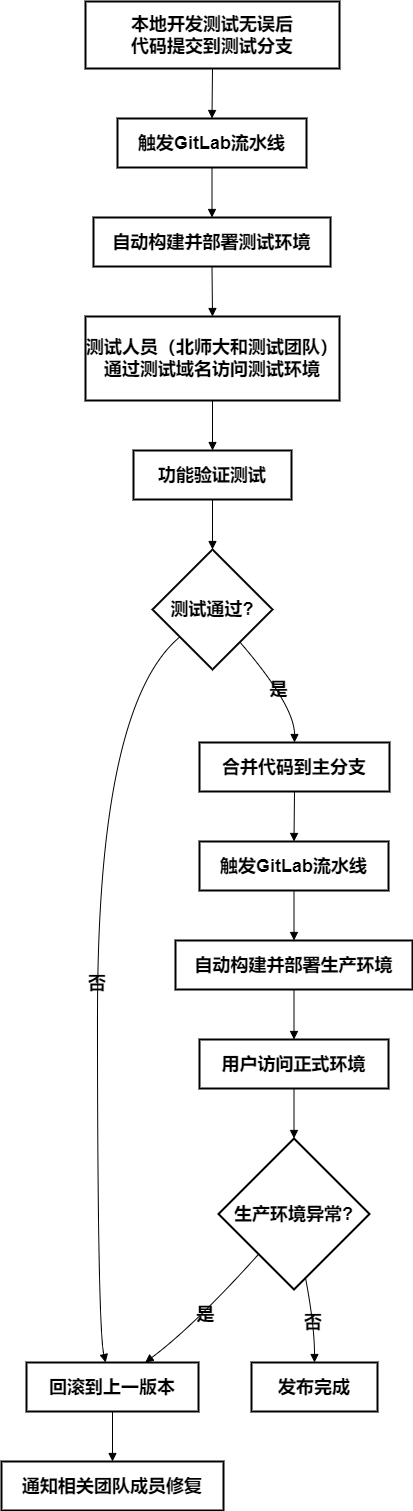

The diagram above was exported from draw.io. Its source (the exported page's mxGraphModel, read from the mxfile embedded in the PNG):
<mxGraphModel dx="1434" dy="844" grid="0" gridSize="10" guides="1" tooltips="1" connect="1" arrows="1" fold="1" page="0" pageScale="1" pageWidth="827" pageHeight="1169" math="0" shadow="0">
  <root>
    <mxCell id="0" />
    <mxCell id="1" parent="0" />
    <mxCell id="4aANI7ebgmStONyHEDII-1" value="本地开发测试无误后&#10;代码提交到测试分支" style="whiteSpace=wrap;strokeWidth=2;fontStyle=1;labelBackgroundColor=none;fontSize=18;" vertex="1" parent="1">
      <mxGeometry x="104" y="20" width="254" height="67" as="geometry" />
    </mxCell>
    <mxCell id="4aANI7ebgmStONyHEDII-2" value="触发GitLab流水线" style="whiteSpace=wrap;strokeWidth=2;fontStyle=1;labelBackgroundColor=none;fontSize=18;" vertex="1" parent="1">
      <mxGeometry x="136" y="137" width="189" height="49" as="geometry" />
    </mxCell>
    <mxCell id="4aANI7ebgmStONyHEDII-3" value="自动构建并部署测试环境" style="whiteSpace=wrap;strokeWidth=2;fontStyle=1;labelBackgroundColor=none;fontSize=18;" vertex="1" parent="1">
      <mxGeometry x="112" y="236" width="237" height="49" as="geometry" />
    </mxCell>
    <mxCell id="4aANI7ebgmStONyHEDII-4" value="测试人员（北师大和测试团队）&#10;通过测试域名访问测试环境" style="whiteSpace=wrap;strokeWidth=2;fontStyle=1;labelBackgroundColor=none;fontSize=18;" vertex="1" parent="1">
      <mxGeometry x="104" y="335" width="254" height="84" as="geometry" />
    </mxCell>
    <mxCell id="4aANI7ebgmStONyHEDII-5" value="功能验证测试" style="whiteSpace=wrap;strokeWidth=2;fontStyle=1;labelBackgroundColor=none;fontSize=18;" vertex="1" parent="1">
      <mxGeometry x="152" y="469" width="158" height="49" as="geometry" />
    </mxCell>
    <mxCell id="4aANI7ebgmStONyHEDII-6" value="测试通过?" style="rhombus;strokeWidth=2;whiteSpace=wrap;fontStyle=1;labelBackgroundColor=none;fontSize=18;" vertex="1" parent="1">
      <mxGeometry x="171" y="568" width="120" height="120" as="geometry" />
    </mxCell>
    <mxCell id="4aANI7ebgmStONyHEDII-7" value="合并代码到主分支" style="whiteSpace=wrap;strokeWidth=2;fontStyle=1;labelBackgroundColor=none;fontSize=18;" vertex="1" parent="1">
      <mxGeometry x="218" y="761" width="190" height="49" as="geometry" />
    </mxCell>
    <mxCell id="4aANI7ebgmStONyHEDII-8" value="触发GitLab流水线" style="whiteSpace=wrap;strokeWidth=2;fontStyle=1;labelBackgroundColor=none;fontSize=18;" vertex="1" parent="1">
      <mxGeometry x="218" y="860" width="189" height="49" as="geometry" />
    </mxCell>
    <mxCell id="4aANI7ebgmStONyHEDII-9" value="自动构建并部署生产环境" style="whiteSpace=wrap;strokeWidth=2;fontStyle=1;labelBackgroundColor=none;fontSize=18;" vertex="1" parent="1">
      <mxGeometry x="194" y="959" width="237" height="49" as="geometry" />
    </mxCell>
    <mxCell id="4aANI7ebgmStONyHEDII-10" value="用户访问正式环境" style="whiteSpace=wrap;strokeWidth=2;fontStyle=1;labelBackgroundColor=none;fontSize=18;" vertex="1" parent="1">
      <mxGeometry x="218" y="1058" width="189" height="49" as="geometry" />
    </mxCell>
    <mxCell id="4aANI7ebgmStONyHEDII-11" value="回滚到上一版本" style="whiteSpace=wrap;strokeWidth=2;fontStyle=1;labelBackgroundColor=none;fontSize=18;" vertex="1" parent="1">
      <mxGeometry x="45" y="1381" width="172" height="49" as="geometry" />
    </mxCell>
    <mxCell id="4aANI7ebgmStONyHEDII-12" value="通知相关团队成员修复" style="whiteSpace=wrap;strokeWidth=2;fontStyle=1;labelBackgroundColor=none;fontSize=18;" vertex="1" parent="1">
      <mxGeometry x="20" y="1480" width="222" height="49" as="geometry" />
    </mxCell>
    <mxCell id="4aANI7ebgmStONyHEDII-13" value="生产环境异常?" style="rhombus;strokeWidth=2;whiteSpace=wrap;fontStyle=1;labelBackgroundColor=none;fontSize=18;" vertex="1" parent="1">
      <mxGeometry x="237" y="1157" width="151" height="151" as="geometry" />
    </mxCell>
    <mxCell id="4aANI7ebgmStONyHEDII-14" value="发布完成" style="whiteSpace=wrap;strokeWidth=2;fontStyle=1;labelBackgroundColor=none;fontSize=18;" vertex="1" parent="1">
      <mxGeometry x="270" y="1381" width="126" height="49" as="geometry" />
    </mxCell>
    <mxCell id="4aANI7ebgmStONyHEDII-15" value="" style="curved=1;startArrow=none;endArrow=block;exitX=0.5;exitY=0.99;entryX=0.5;entryY=-0.01;rounded=0;fontStyle=1;labelBackgroundColor=none;fontColor=default;fontSize=18;" edge="1" parent="1" source="4aANI7ebgmStONyHEDII-1" target="4aANI7ebgmStONyHEDII-2">
      <mxGeometry relative="1" as="geometry">
        <Array as="points" />
      </mxGeometry>
    </mxCell>
    <mxCell id="4aANI7ebgmStONyHEDII-16" value="" style="curved=1;startArrow=none;endArrow=block;exitX=0.5;exitY=0.99;entryX=0.5;entryY=-0.01;rounded=0;fontStyle=1;labelBackgroundColor=none;fontColor=default;fontSize=18;" edge="1" parent="1" source="4aANI7ebgmStONyHEDII-2" target="4aANI7ebgmStONyHEDII-3">
      <mxGeometry relative="1" as="geometry">
        <Array as="points" />
      </mxGeometry>
    </mxCell>
    <mxCell id="4aANI7ebgmStONyHEDII-17" value="" style="curved=1;startArrow=none;endArrow=block;exitX=0.5;exitY=0.99;entryX=0.5;entryY=0;rounded=0;fontStyle=1;labelBackgroundColor=none;fontColor=default;fontSize=18;" edge="1" parent="1" source="4aANI7ebgmStONyHEDII-3" target="4aANI7ebgmStONyHEDII-4">
      <mxGeometry relative="1" as="geometry">
        <Array as="points" />
      </mxGeometry>
    </mxCell>
    <mxCell id="4aANI7ebgmStONyHEDII-18" value="" style="curved=1;startArrow=none;endArrow=block;exitX=0.5;exitY=1;entryX=0.5;entryY=0;rounded=0;fontStyle=1;labelBackgroundColor=none;fontColor=default;fontSize=18;" edge="1" parent="1" source="4aANI7ebgmStONyHEDII-4" target="4aANI7ebgmStONyHEDII-5">
      <mxGeometry relative="1" as="geometry">
        <Array as="points" />
      </mxGeometry>
    </mxCell>
    <mxCell id="4aANI7ebgmStONyHEDII-19" value="" style="curved=1;startArrow=none;endArrow=block;exitX=0.5;exitY=1;entryX=0.5;entryY=0;rounded=0;fontStyle=1;labelBackgroundColor=none;fontColor=default;fontSize=18;" edge="1" parent="1" source="4aANI7ebgmStONyHEDII-5" target="4aANI7ebgmStONyHEDII-6">
      <mxGeometry relative="1" as="geometry">
        <Array as="points" />
      </mxGeometry>
    </mxCell>
    <mxCell id="4aANI7ebgmStONyHEDII-20" value="是" style="curved=1;startArrow=none;endArrow=block;exitX=0.92;exitY=1;entryX=0.5;entryY=0;rounded=0;fontStyle=1;labelBackgroundColor=none;fontColor=default;fontSize=18;" edge="1" parent="1" source="4aANI7ebgmStONyHEDII-6" target="4aANI7ebgmStONyHEDII-7">
      <mxGeometry relative="1" as="geometry">
        <Array as="points">
          <mxPoint x="313" y="724" />
        </Array>
      </mxGeometry>
    </mxCell>
    <mxCell id="4aANI7ebgmStONyHEDII-21" value="" style="curved=1;startArrow=none;endArrow=block;exitX=0.5;exitY=1;entryX=0.5;entryY=0;rounded=0;fontStyle=1;labelBackgroundColor=none;fontColor=default;fontSize=18;" edge="1" parent="1" source="4aANI7ebgmStONyHEDII-7" target="4aANI7ebgmStONyHEDII-8">
      <mxGeometry relative="1" as="geometry">
        <Array as="points" />
      </mxGeometry>
    </mxCell>
    <mxCell id="4aANI7ebgmStONyHEDII-22" value="" style="curved=1;startArrow=none;endArrow=block;exitX=0.5;exitY=1;entryX=0.5;entryY=0;rounded=0;fontStyle=1;labelBackgroundColor=none;fontColor=default;fontSize=18;" edge="1" parent="1" source="4aANI7ebgmStONyHEDII-8" target="4aANI7ebgmStONyHEDII-9">
      <mxGeometry relative="1" as="geometry">
        <Array as="points" />
      </mxGeometry>
    </mxCell>
    <mxCell id="4aANI7ebgmStONyHEDII-23" value="" style="curved=1;startArrow=none;endArrow=block;exitX=0.5;exitY=1;entryX=0.5;entryY=0;rounded=0;fontStyle=1;labelBackgroundColor=none;fontColor=default;fontSize=18;" edge="1" parent="1" source="4aANI7ebgmStONyHEDII-9" target="4aANI7ebgmStONyHEDII-10">
      <mxGeometry relative="1" as="geometry">
        <Array as="points" />
      </mxGeometry>
    </mxCell>
    <mxCell id="4aANI7ebgmStONyHEDII-24" value="否" style="curved=1;startArrow=none;endArrow=block;exitX=0;exitY=0.92;entryX=0.46;entryY=0;rounded=0;fontStyle=1;labelBackgroundColor=none;fontColor=default;fontSize=18;" edge="1" parent="1" source="4aANI7ebgmStONyHEDII-6" target="4aANI7ebgmStONyHEDII-11">
      <mxGeometry relative="1" as="geometry">
        <Array as="points">
          <mxPoint x="116" y="724" />
          <mxPoint x="116" y="1344" />
        </Array>
      </mxGeometry>
    </mxCell>
    <mxCell id="4aANI7ebgmStONyHEDII-25" value="" style="curved=1;startArrow=none;endArrow=block;exitX=0.5;exitY=1;entryX=0.5;entryY=0;rounded=0;fontStyle=1;labelBackgroundColor=none;fontColor=default;fontSize=18;" edge="1" parent="1" source="4aANI7ebgmStONyHEDII-11" target="4aANI7ebgmStONyHEDII-12">
      <mxGeometry relative="1" as="geometry">
        <Array as="points" />
      </mxGeometry>
    </mxCell>
    <mxCell id="4aANI7ebgmStONyHEDII-26" value="" style="curved=1;startArrow=none;endArrow=block;exitX=0.5;exitY=1;entryX=0.5;entryY=0;rounded=0;fontStyle=1;labelBackgroundColor=none;fontColor=default;fontSize=18;" edge="1" parent="1" source="4aANI7ebgmStONyHEDII-10" target="4aANI7ebgmStONyHEDII-13">
      <mxGeometry relative="1" as="geometry">
        <Array as="points" />
      </mxGeometry>
    </mxCell>
    <mxCell id="4aANI7ebgmStONyHEDII-27" value="是" style="curved=1;startArrow=none;endArrow=block;exitX=0.06;exitY=1;entryX=0.69;entryY=0;rounded=0;fontStyle=1;labelBackgroundColor=none;fontColor=default;fontSize=18;" edge="1" parent="1" source="4aANI7ebgmStONyHEDII-13" target="4aANI7ebgmStONyHEDII-11">
      <mxGeometry relative="1" as="geometry">
        <Array as="points">
          <mxPoint x="213" y="1344" />
        </Array>
      </mxGeometry>
    </mxCell>
    <mxCell id="4aANI7ebgmStONyHEDII-28" value="否" style="curved=1;startArrow=none;endArrow=block;exitX=0.59;exitY=1;entryX=0.5;entryY=0;rounded=0;fontStyle=1;labelBackgroundColor=none;fontColor=default;fontSize=18;" edge="1" parent="1" source="4aANI7ebgmStONyHEDII-13" target="4aANI7ebgmStONyHEDII-14">
      <mxGeometry relative="1" as="geometry">
        <Array as="points">
          <mxPoint x="333" y="1344" />
        </Array>
      </mxGeometry>
    </mxCell>
  </root>
</mxGraphModel>